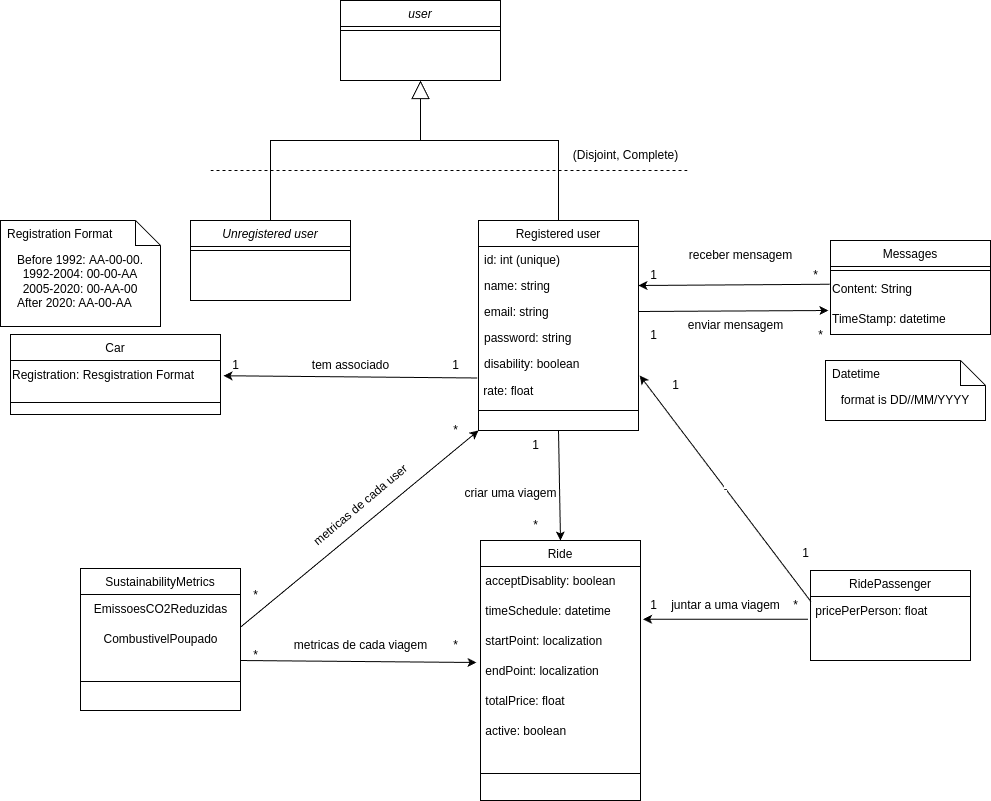

The diagram above was exported from draw.io. Its source (the exported page's mxGraphModel, read from the mxfile embedded in the PNG):
<mxGraphModel dx="2291" dy="2253" grid="1" gridSize="10" guides="1" tooltips="1" connect="1" arrows="1" fold="1" page="1" pageScale="1" pageWidth="827" pageHeight="1169" math="0" shadow="0">
  <root>
    <mxCell id="0" />
    <mxCell id="1" parent="0" />
    <mxCell id="NbKffCgvUld53Q67NgZi-15" value="Unregistered user" style="swimlane;fontStyle=2;align=center;verticalAlign=top;childLayout=stackLayout;horizontal=1;startSize=26;horizontalStack=0;resizeParent=1;resizeLast=0;collapsible=1;marginBottom=0;rounded=0;shadow=0;strokeWidth=1;" vertex="1" parent="1">
      <mxGeometry x="220" y="120" width="160" height="80" as="geometry">
        <mxRectangle x="230" y="140" width="160" height="26" as="alternateBounds" />
      </mxGeometry>
    </mxCell>
    <mxCell id="NbKffCgvUld53Q67NgZi-16" value="" style="line;html=1;strokeWidth=1;align=left;verticalAlign=middle;spacingTop=-1;spacingLeft=3;spacingRight=3;rotatable=0;labelPosition=right;points=[];portConstraint=eastwest;" vertex="1" parent="NbKffCgvUld53Q67NgZi-15">
      <mxGeometry y="26" width="160" height="8" as="geometry" />
    </mxCell>
    <mxCell id="NbKffCgvUld53Q67NgZi-17" value="RidePassenger" style="swimlane;fontStyle=0;align=center;verticalAlign=top;childLayout=stackLayout;horizontal=1;startSize=26;horizontalStack=0;resizeParent=1;resizeLast=0;collapsible=1;marginBottom=0;rounded=0;shadow=0;strokeWidth=1;" vertex="1" parent="1">
      <mxGeometry x="840" y="470" width="160" height="90" as="geometry">
        <mxRectangle x="130" y="380" width="160" height="26" as="alternateBounds" />
      </mxGeometry>
    </mxCell>
    <mxCell id="NbKffCgvUld53Q67NgZi-18" value="&amp;nbsp;pricePerPerson: float" style="text;html=1;align=left;verticalAlign=middle;resizable=0;points=[];autosize=1;strokeColor=none;fillColor=none;" vertex="1" parent="NbKffCgvUld53Q67NgZi-17">
      <mxGeometry y="26" width="160" height="30" as="geometry" />
    </mxCell>
    <mxCell id="NbKffCgvUld53Q67NgZi-19" value="Registered user" style="swimlane;fontStyle=0;align=center;verticalAlign=top;childLayout=stackLayout;horizontal=1;startSize=26;horizontalStack=0;resizeParent=1;resizeLast=0;collapsible=1;marginBottom=0;rounded=0;shadow=0;strokeWidth=1;" vertex="1" parent="1">
      <mxGeometry x="508" y="120" width="160" height="210" as="geometry">
        <mxRectangle x="550" y="140" width="160" height="26" as="alternateBounds" />
      </mxGeometry>
    </mxCell>
    <mxCell id="NbKffCgvUld53Q67NgZi-20" value="id: int (unique)" style="text;align=left;verticalAlign=top;spacingLeft=4;spacingRight=4;overflow=hidden;rotatable=0;points=[[0,0.5],[1,0.5]];portConstraint=eastwest;" vertex="1" parent="NbKffCgvUld53Q67NgZi-19">
      <mxGeometry y="26" width="160" height="26" as="geometry" />
    </mxCell>
    <mxCell id="NbKffCgvUld53Q67NgZi-21" value="name: string" style="text;align=left;verticalAlign=top;spacingLeft=4;spacingRight=4;overflow=hidden;rotatable=0;points=[[0,0.5],[1,0.5]];portConstraint=eastwest;rounded=0;shadow=0;html=0;" vertex="1" parent="NbKffCgvUld53Q67NgZi-19">
      <mxGeometry y="52" width="160" height="26" as="geometry" />
    </mxCell>
    <mxCell id="NbKffCgvUld53Q67NgZi-22" value="email: string" style="text;align=left;verticalAlign=top;spacingLeft=4;spacingRight=4;overflow=hidden;rotatable=0;points=[[0,0.5],[1,0.5]];portConstraint=eastwest;rounded=0;shadow=0;html=0;" vertex="1" parent="NbKffCgvUld53Q67NgZi-19">
      <mxGeometry y="78" width="160" height="26" as="geometry" />
    </mxCell>
    <mxCell id="NbKffCgvUld53Q67NgZi-23" value="password: string" style="text;align=left;verticalAlign=top;spacingLeft=4;spacingRight=4;overflow=hidden;rotatable=0;points=[[0,0.5],[1,0.5]];portConstraint=eastwest;rounded=0;shadow=0;html=0;" vertex="1" parent="NbKffCgvUld53Q67NgZi-19">
      <mxGeometry y="104" width="160" height="26" as="geometry" />
    </mxCell>
    <mxCell id="NbKffCgvUld53Q67NgZi-24" value="disability: boolean" style="text;align=left;verticalAlign=top;spacingLeft=4;spacingRight=4;overflow=hidden;rotatable=0;points=[[0,0.5],[1,0.5]];portConstraint=eastwest;rounded=0;shadow=0;html=0;" vertex="1" parent="NbKffCgvUld53Q67NgZi-19">
      <mxGeometry y="130" width="160" height="26" as="geometry" />
    </mxCell>
    <mxCell id="NbKffCgvUld53Q67NgZi-25" value="&amp;nbsp;rate: float" style="text;html=1;align=left;verticalAlign=middle;resizable=0;points=[];autosize=1;strokeColor=none;fillColor=none;" vertex="1" parent="NbKffCgvUld53Q67NgZi-19">
      <mxGeometry y="156" width="160" height="30" as="geometry" />
    </mxCell>
    <mxCell id="NbKffCgvUld53Q67NgZi-26" value="" style="line;html=1;strokeWidth=1;align=left;verticalAlign=middle;spacingTop=-1;spacingLeft=3;spacingRight=3;rotatable=0;labelPosition=right;points=[];portConstraint=eastwest;" vertex="1" parent="NbKffCgvUld53Q67NgZi-19">
      <mxGeometry y="186" width="160" height="8" as="geometry" />
    </mxCell>
    <mxCell id="NbKffCgvUld53Q67NgZi-27" value="user" style="swimlane;fontStyle=2;align=center;verticalAlign=top;childLayout=stackLayout;horizontal=1;startSize=26;horizontalStack=0;resizeParent=1;resizeLast=0;collapsible=1;marginBottom=0;rounded=0;shadow=0;strokeWidth=1;" vertex="1" parent="1">
      <mxGeometry x="370" y="-100" width="160" height="80" as="geometry">
        <mxRectangle x="230" y="140" width="160" height="26" as="alternateBounds" />
      </mxGeometry>
    </mxCell>
    <mxCell id="NbKffCgvUld53Q67NgZi-28" value="" style="line;html=1;strokeWidth=1;align=left;verticalAlign=middle;spacingTop=-1;spacingLeft=3;spacingRight=3;rotatable=0;labelPosition=right;points=[];portConstraint=eastwest;" vertex="1" parent="NbKffCgvUld53Q67NgZi-27">
      <mxGeometry y="26" width="160" height="8" as="geometry" />
    </mxCell>
    <mxCell id="NbKffCgvUld53Q67NgZi-29" value="" style="endArrow=block;endSize=16;endFill=0;html=1;rounded=0;entryX=0.5;entryY=1;entryDx=0;entryDy=0;exitX=0.5;exitY=0;exitDx=0;exitDy=0;" edge="1" parent="1" source="NbKffCgvUld53Q67NgZi-15" target="NbKffCgvUld53Q67NgZi-27">
      <mxGeometry width="160" relative="1" as="geometry">
        <mxPoint x="320" y="150" as="sourcePoint" />
        <mxPoint x="480" y="150" as="targetPoint" />
        <Array as="points">
          <mxPoint x="300" y="40" />
          <mxPoint x="450" y="40" />
        </Array>
      </mxGeometry>
    </mxCell>
    <mxCell id="NbKffCgvUld53Q67NgZi-30" value="" style="endArrow=block;endSize=16;endFill=0;html=1;rounded=0;exitX=0.5;exitY=0;exitDx=0;exitDy=0;" edge="1" parent="1" source="NbKffCgvUld53Q67NgZi-19">
      <mxGeometry width="160" relative="1" as="geometry">
        <mxPoint x="310" y="130" as="sourcePoint" />
        <mxPoint x="450" y="-20" as="targetPoint" />
        <Array as="points">
          <mxPoint x="588" y="40" />
          <mxPoint x="450" y="40" />
        </Array>
      </mxGeometry>
    </mxCell>
    <mxCell id="NbKffCgvUld53Q67NgZi-31" value="" style="endArrow=none;dashed=1;html=1;rounded=0;" edge="1" parent="1">
      <mxGeometry width="50" height="50" relative="1" as="geometry">
        <mxPoint x="240" y="70" as="sourcePoint" />
        <mxPoint x="720" y="70" as="targetPoint" />
      </mxGeometry>
    </mxCell>
    <mxCell id="NbKffCgvUld53Q67NgZi-32" value="(Disjoint, Complete)" style="text;html=1;align=center;verticalAlign=middle;resizable=0;points=[];autosize=1;strokeColor=none;fillColor=none;" vertex="1" parent="1">
      <mxGeometry x="590" y="40" width="130" height="30" as="geometry" />
    </mxCell>
    <mxCell id="NbKffCgvUld53Q67NgZi-33" value="Ride" style="swimlane;fontStyle=0;align=center;verticalAlign=top;childLayout=stackLayout;horizontal=1;startSize=26;horizontalStack=0;resizeParent=1;resizeLast=0;collapsible=1;marginBottom=0;rounded=0;shadow=0;strokeWidth=1;" vertex="1" parent="1">
      <mxGeometry x="510" y="440" width="160" height="260" as="geometry">
        <mxRectangle x="130" y="380" width="160" height="26" as="alternateBounds" />
      </mxGeometry>
    </mxCell>
    <mxCell id="NbKffCgvUld53Q67NgZi-34" value="&amp;nbsp;acceptDisablity: boolean" style="text;html=1;align=left;verticalAlign=middle;resizable=0;points=[];autosize=1;strokeColor=none;fillColor=none;" vertex="1" parent="NbKffCgvUld53Q67NgZi-33">
      <mxGeometry y="26" width="160" height="30" as="geometry" />
    </mxCell>
    <mxCell id="NbKffCgvUld53Q67NgZi-35" value="&amp;nbsp;timeSchedule: datetime" style="text;html=1;align=left;verticalAlign=middle;resizable=0;points=[];autosize=1;strokeColor=none;fillColor=none;" vertex="1" parent="NbKffCgvUld53Q67NgZi-33">
      <mxGeometry y="56" width="160" height="30" as="geometry" />
    </mxCell>
    <mxCell id="NbKffCgvUld53Q67NgZi-36" value="&amp;nbsp;startPoint: localization" style="text;html=1;align=left;verticalAlign=middle;resizable=0;points=[];autosize=1;strokeColor=none;fillColor=none;" vertex="1" parent="NbKffCgvUld53Q67NgZi-33">
      <mxGeometry y="86" width="160" height="30" as="geometry" />
    </mxCell>
    <mxCell id="NbKffCgvUld53Q67NgZi-37" value="&amp;nbsp;endPoint: localization" style="text;html=1;align=left;verticalAlign=middle;resizable=0;points=[];autosize=1;strokeColor=none;fillColor=none;" vertex="1" parent="NbKffCgvUld53Q67NgZi-33">
      <mxGeometry y="116" width="160" height="30" as="geometry" />
    </mxCell>
    <mxCell id="NbKffCgvUld53Q67NgZi-38" value="&amp;nbsp;totalPrice: float" style="text;html=1;align=left;verticalAlign=middle;resizable=0;points=[];autosize=1;strokeColor=none;fillColor=none;" vertex="1" parent="NbKffCgvUld53Q67NgZi-33">
      <mxGeometry y="146" width="160" height="30" as="geometry" />
    </mxCell>
    <mxCell id="NbKffCgvUld53Q67NgZi-39" value="&amp;nbsp;active: boolean" style="text;html=1;align=left;verticalAlign=middle;resizable=0;points=[];autosize=1;strokeColor=none;fillColor=none;" vertex="1" parent="NbKffCgvUld53Q67NgZi-33">
      <mxGeometry y="176" width="160" height="30" as="geometry" />
    </mxCell>
    <mxCell id="NbKffCgvUld53Q67NgZi-40" value="" style="line;html=1;strokeWidth=1;align=left;verticalAlign=middle;spacingTop=-1;spacingLeft=3;spacingRight=3;rotatable=0;labelPosition=right;points=[];portConstraint=eastwest;" vertex="1" parent="NbKffCgvUld53Q67NgZi-33">
      <mxGeometry y="206" width="160" height="54" as="geometry" />
    </mxCell>
    <mxCell id="NbKffCgvUld53Q67NgZi-41" value="*" style="text;html=1;align=center;verticalAlign=middle;resizable=0;points=[];autosize=1;strokeColor=none;fillColor=none;" vertex="1" parent="1">
      <mxGeometry x="550" y="410" width="30" height="30" as="geometry" />
    </mxCell>
    <mxCell id="NbKffCgvUld53Q67NgZi-42" value="1" style="text;html=1;align=center;verticalAlign=middle;resizable=0;points=[];autosize=1;strokeColor=none;fillColor=none;" vertex="1" parent="1">
      <mxGeometry x="550" y="330" width="30" height="30" as="geometry" />
    </mxCell>
    <mxCell id="NbKffCgvUld53Q67NgZi-43" value="*" style="text;html=1;align=center;verticalAlign=middle;resizable=0;points=[];autosize=1;strokeColor=none;fillColor=none;" vertex="1" parent="1">
      <mxGeometry x="810" y="490" width="30" height="30" as="geometry" />
    </mxCell>
    <mxCell id="NbKffCgvUld53Q67NgZi-44" value="1" style="text;html=1;align=center;verticalAlign=middle;resizable=0;points=[];autosize=1;strokeColor=none;fillColor=none;" vertex="1" parent="1">
      <mxGeometry x="668" y="490" width="30" height="30" as="geometry" />
    </mxCell>
    <mxCell id="NbKffCgvUld53Q67NgZi-45" value="Messages" style="swimlane;fontStyle=0;align=center;verticalAlign=top;childLayout=stackLayout;horizontal=1;startSize=26;horizontalStack=0;resizeParent=1;resizeLast=0;collapsible=1;marginBottom=0;rounded=0;shadow=0;strokeWidth=1;" vertex="1" parent="1">
      <mxGeometry x="860" y="140" width="160" height="94" as="geometry">
        <mxRectangle x="130" y="380" width="160" height="26" as="alternateBounds" />
      </mxGeometry>
    </mxCell>
    <mxCell id="NbKffCgvUld53Q67NgZi-46" value="" style="line;html=1;strokeWidth=1;align=left;verticalAlign=middle;spacingTop=-1;spacingLeft=3;spacingRight=3;rotatable=0;labelPosition=right;points=[];portConstraint=eastwest;" vertex="1" parent="NbKffCgvUld53Q67NgZi-45">
      <mxGeometry y="26" width="160" height="8" as="geometry" />
    </mxCell>
    <mxCell id="NbKffCgvUld53Q67NgZi-47" value="Content: String" style="text;html=1;align=left;verticalAlign=middle;resizable=0;points=[];autosize=1;strokeColor=none;fillColor=none;" vertex="1" parent="NbKffCgvUld53Q67NgZi-45">
      <mxGeometry y="34" width="160" height="30" as="geometry" />
    </mxCell>
    <mxCell id="NbKffCgvUld53Q67NgZi-48" value="TimeStamp: datetime" style="text;html=1;align=left;verticalAlign=middle;resizable=0;points=[];autosize=1;strokeColor=none;fillColor=none;" vertex="1" parent="NbKffCgvUld53Q67NgZi-45">
      <mxGeometry y="64" width="160" height="30" as="geometry" />
    </mxCell>
    <mxCell id="NbKffCgvUld53Q67NgZi-49" value="*" style="text;html=1;align=center;verticalAlign=middle;resizable=0;points=[];autosize=1;strokeColor=none;fillColor=none;" vertex="1" parent="1">
      <mxGeometry x="830" y="160" width="30" height="30" as="geometry" />
    </mxCell>
    <mxCell id="NbKffCgvUld53Q67NgZi-50" value="1" style="text;html=1;align=center;verticalAlign=middle;resizable=0;points=[];autosize=1;strokeColor=none;fillColor=none;" vertex="1" parent="1">
      <mxGeometry x="668" y="160" width="30" height="30" as="geometry" />
    </mxCell>
    <mxCell id="NbKffCgvUld53Q67NgZi-51" value="1" style="text;html=1;align=center;verticalAlign=middle;resizable=0;points=[];autosize=1;strokeColor=none;fillColor=none;" vertex="1" parent="1">
      <mxGeometry x="668" y="220" width="30" height="30" as="geometry" />
    </mxCell>
    <mxCell id="NbKffCgvUld53Q67NgZi-52" value="*" style="text;html=1;align=center;verticalAlign=middle;resizable=0;points=[];autosize=1;strokeColor=none;fillColor=none;" vertex="1" parent="1">
      <mxGeometry x="835" y="220" width="30" height="30" as="geometry" />
    </mxCell>
    <mxCell id="NbKffCgvUld53Q67NgZi-53" value="enviar mensagem" style="text;html=1;align=center;verticalAlign=middle;resizable=0;points=[];autosize=1;strokeColor=none;fillColor=none;" vertex="1" parent="1">
      <mxGeometry x="705" y="210" width="120" height="30" as="geometry" />
    </mxCell>
    <mxCell id="NbKffCgvUld53Q67NgZi-54" value="receber mensagem" style="text;html=1;align=center;verticalAlign=middle;resizable=0;points=[];autosize=1;strokeColor=none;fillColor=none;" vertex="1" parent="1">
      <mxGeometry x="705" y="140" width="130" height="30" as="geometry" />
    </mxCell>
    <mxCell id="NbKffCgvUld53Q67NgZi-55" value="juntar a uma viagem" style="text;html=1;align=center;verticalAlign=middle;resizable=0;points=[];autosize=1;strokeColor=none;fillColor=none;" vertex="1" parent="1">
      <mxGeometry x="690" y="490" width="130" height="30" as="geometry" />
    </mxCell>
    <mxCell id="NbKffCgvUld53Q67NgZi-56" value="criar uma viagem" style="text;html=1;align=center;verticalAlign=middle;resizable=0;points=[];autosize=1;strokeColor=none;fillColor=none;" vertex="1" parent="1">
      <mxGeometry x="480" y="378" width="120" height="30" as="geometry" />
    </mxCell>
    <mxCell id="NbKffCgvUld53Q67NgZi-58" value="SustainabilityMetrics" style="swimlane;fontStyle=0;align=center;verticalAlign=top;childLayout=stackLayout;horizontal=1;startSize=26;horizontalStack=0;resizeParent=1;resizeLast=0;collapsible=1;marginBottom=0;rounded=0;shadow=0;strokeWidth=1;" vertex="1" parent="1">
      <mxGeometry x="110" y="468" width="160" height="142" as="geometry">
        <mxRectangle x="130" y="380" width="160" height="26" as="alternateBounds" />
      </mxGeometry>
    </mxCell>
    <mxCell id="NbKffCgvUld53Q67NgZi-59" value="EmissoesCO2Reduzidas" style="text;html=1;align=center;verticalAlign=middle;resizable=0;points=[];autosize=1;strokeColor=none;fillColor=none;" vertex="1" parent="NbKffCgvUld53Q67NgZi-58">
      <mxGeometry y="26" width="160" height="30" as="geometry" />
    </mxCell>
    <mxCell id="NbKffCgvUld53Q67NgZi-60" value="CombustivelPoupado" style="text;html=1;align=center;verticalAlign=middle;resizable=0;points=[];autosize=1;strokeColor=none;fillColor=none;" vertex="1" parent="NbKffCgvUld53Q67NgZi-58">
      <mxGeometry y="56" width="160" height="30" as="geometry" />
    </mxCell>
    <mxCell id="NbKffCgvUld53Q67NgZi-61" value="" style="line;html=1;strokeWidth=1;align=left;verticalAlign=middle;spacingTop=-1;spacingLeft=3;spacingRight=3;rotatable=0;labelPosition=right;points=[];portConstraint=eastwest;" vertex="1" parent="NbKffCgvUld53Q67NgZi-58">
      <mxGeometry y="86" width="160" height="54" as="geometry" />
    </mxCell>
    <mxCell id="NbKffCgvUld53Q67NgZi-71" value="Car" style="swimlane;fontStyle=0;align=center;verticalAlign=top;childLayout=stackLayout;horizontal=1;startSize=26;horizontalStack=0;resizeParent=1;resizeLast=0;collapsible=1;marginBottom=0;rounded=0;shadow=0;strokeWidth=1;" vertex="1" parent="1">
      <mxGeometry x="40" y="234" width="210" height="80" as="geometry">
        <mxRectangle x="130" y="380" width="160" height="26" as="alternateBounds" />
      </mxGeometry>
    </mxCell>
    <mxCell id="NbKffCgvUld53Q67NgZi-72" value="Registration: Resgistration Format" style="text;html=1;align=left;verticalAlign=middle;resizable=0;points=[];autosize=1;strokeColor=none;fillColor=none;" vertex="1" parent="NbKffCgvUld53Q67NgZi-71">
      <mxGeometry y="26" width="210" height="30" as="geometry" />
    </mxCell>
    <mxCell id="NbKffCgvUld53Q67NgZi-73" value="" style="line;html=1;strokeWidth=1;align=left;verticalAlign=middle;spacingTop=-1;spacingLeft=3;spacingRight=3;rotatable=0;labelPosition=right;points=[];portConstraint=eastwest;" vertex="1" parent="NbKffCgvUld53Q67NgZi-71">
      <mxGeometry y="56" width="210" height="24" as="geometry" />
    </mxCell>
    <mxCell id="NbKffCgvUld53Q67NgZi-74" value="1" style="text;html=1;align=center;verticalAlign=middle;resizable=0;points=[];autosize=1;strokeColor=none;fillColor=none;" vertex="1" parent="1">
      <mxGeometry x="470" y="250" width="30" height="30" as="geometry" />
    </mxCell>
    <mxCell id="NbKffCgvUld53Q67NgZi-75" value="1" style="text;html=1;align=center;verticalAlign=middle;resizable=0;points=[];autosize=1;strokeColor=none;fillColor=none;" vertex="1" parent="1">
      <mxGeometry x="250" y="250" width="30" height="30" as="geometry" />
    </mxCell>
    <mxCell id="NbKffCgvUld53Q67NgZi-76" value="tem associado" style="text;html=1;align=center;verticalAlign=middle;resizable=0;points=[];autosize=1;strokeColor=none;fillColor=none;rotation=0;" vertex="1" parent="1">
      <mxGeometry x="330" y="250" width="100" height="30" as="geometry" />
    </mxCell>
    <mxCell id="NbKffCgvUld53Q67NgZi-77" value="format is DD//MM/YYYY" style="shape=note2;boundedLbl=1;whiteSpace=wrap;html=1;size=25;verticalAlign=top;align=center;" vertex="1" parent="1">
      <mxGeometry x="855" y="260" width="160" height="60" as="geometry" />
    </mxCell>
    <mxCell id="NbKffCgvUld53Q67NgZi-78" value="Datetime" style="resizeWidth=1;part=1;strokeColor=none;fillColor=none;align=left;spacingLeft=5;" vertex="1" parent="NbKffCgvUld53Q67NgZi-77">
      <mxGeometry width="160" height="25" relative="1" as="geometry" />
    </mxCell>
    <mxCell id="NbKffCgvUld53Q67NgZi-79" value="Before 1992:&amp;nbsp;&lt;span style=&quot;text-align: start;&quot;&gt;AA-00-00.&lt;/span&gt;&lt;div&gt;&lt;span style=&quot;text-align: start;&quot;&gt;1992-2004: 00-00-AA&lt;/span&gt;&lt;/div&gt;&lt;div&gt;&lt;span style=&quot;text-align: start;&quot;&gt;2005-2020: 00-AA-00&lt;/span&gt;&lt;/div&gt;&lt;div style=&quot;text-align: start;&quot;&gt;After 2020: AA-00-AA&lt;/div&gt;" style="shape=note2;boundedLbl=1;whiteSpace=wrap;html=1;size=25;verticalAlign=top;align=center;" vertex="1" parent="1">
      <mxGeometry x="30" y="120" width="160" height="106" as="geometry" />
    </mxCell>
    <mxCell id="NbKffCgvUld53Q67NgZi-80" value="Registration Format" style="resizeWidth=1;part=1;strokeColor=none;fillColor=none;align=left;spacingLeft=5;" vertex="1" parent="NbKffCgvUld53Q67NgZi-79">
      <mxGeometry width="160" height="25" relative="1" as="geometry" />
    </mxCell>
    <mxCell id="NbKffCgvUld53Q67NgZi-81" value="" style="endArrow=classic;html=1;rounded=0;entryX=1;entryY=0.5;entryDx=0;entryDy=0;exitX=-0.005;exitY=0.325;exitDx=0;exitDy=0;exitPerimeter=0;" edge="1" parent="1" source="NbKffCgvUld53Q67NgZi-47" target="NbKffCgvUld53Q67NgZi-21">
      <mxGeometry width="50" height="50" relative="1" as="geometry">
        <mxPoint x="1010" y="240" as="sourcePoint" />
        <mxPoint x="1060" y="190" as="targetPoint" />
      </mxGeometry>
    </mxCell>
    <mxCell id="NbKffCgvUld53Q67NgZi-82" value="" style="endArrow=classic;html=1;rounded=0;entryX=-0.013;entryY=0.2;entryDx=0;entryDy=0;exitX=1;exitY=0.5;exitDx=0;exitDy=0;entryPerimeter=0;" edge="1" parent="1" source="NbKffCgvUld53Q67NgZi-22" target="NbKffCgvUld53Q67NgZi-48">
      <mxGeometry width="50" height="50" relative="1" as="geometry">
        <mxPoint x="869" y="194" as="sourcePoint" />
        <mxPoint x="678" y="195" as="targetPoint" />
      </mxGeometry>
    </mxCell>
    <mxCell id="NbKffCgvUld53Q67NgZi-83" value="" style="endArrow=classic;html=1;rounded=0;entryX=1.019;entryY=0.342;entryDx=0;entryDy=0;exitX=-0.013;exitY=0.342;exitDx=0;exitDy=0;entryPerimeter=0;exitPerimeter=0;" edge="1" parent="1">
      <mxGeometry width="50" height="50" relative="1" as="geometry">
        <mxPoint x="837.44" y="518.7500000000002" as="sourcePoint" />
        <mxPoint x="672.56" y="518.7500000000002" as="targetPoint" />
      </mxGeometry>
    </mxCell>
    <mxCell id="NbKffCgvUld53Q67NgZi-84" value="" style="endArrow=classic;html=1;rounded=0;entryX=0.5;entryY=0;entryDx=0;entryDy=0;exitX=0.5;exitY=1;exitDx=0;exitDy=0;" edge="1" parent="1" source="NbKffCgvUld53Q67NgZi-19" target="NbKffCgvUld53Q67NgZi-33">
      <mxGeometry width="50" height="50" relative="1" as="geometry">
        <mxPoint x="688" y="231" as="sourcePoint" />
        <mxPoint x="878" y="230" as="targetPoint" />
      </mxGeometry>
    </mxCell>
    <mxCell id="NbKffCgvUld53Q67NgZi-85" value="" style="endArrow=classic;html=1;rounded=0;entryX=1.014;entryY=0.508;entryDx=0;entryDy=0;exitX=-0.008;exitY=0.05;exitDx=0;exitDy=0;entryPerimeter=0;exitPerimeter=0;" edge="1" parent="1" source="NbKffCgvUld53Q67NgZi-25" target="NbKffCgvUld53Q67NgZi-72">
      <mxGeometry width="50" height="50" relative="1" as="geometry">
        <mxPoint x="330" y="421" as="sourcePoint" />
        <mxPoint x="520" y="420" as="targetPoint" />
      </mxGeometry>
    </mxCell>
    <mxCell id="NbKffCgvUld53Q67NgZi-86" value="-" style="endArrow=classic;html=1;rounded=0;entryX=1.008;entryY=-0.033;entryDx=0;entryDy=0;exitX=1.017;exitY=0.375;exitDx=0;exitDy=0;entryPerimeter=0;exitPerimeter=0;" edge="1" parent="1" source="NbKffCgvUld53Q67NgZi-43" target="NbKffCgvUld53Q67NgZi-25">
      <mxGeometry width="50" height="50" relative="1" as="geometry">
        <mxPoint x="708" y="251" as="sourcePoint" />
        <mxPoint x="898" y="250" as="targetPoint" />
      </mxGeometry>
    </mxCell>
    <mxCell id="NbKffCgvUld53Q67NgZi-87" value="" style="endArrow=classic;html=1;rounded=0;entryX=-0.025;entryY=0.2;entryDx=0;entryDy=0;exitX=1;exitY=1.2;exitDx=0;exitDy=0;exitPerimeter=0;entryPerimeter=0;" edge="1" parent="1" source="NbKffCgvUld53Q67NgZi-60" target="NbKffCgvUld53Q67NgZi-37">
      <mxGeometry width="50" height="50" relative="1" as="geometry">
        <mxPoint x="718" y="261" as="sourcePoint" />
        <mxPoint x="908" y="260" as="targetPoint" />
      </mxGeometry>
    </mxCell>
    <mxCell id="NbKffCgvUld53Q67NgZi-88" value="*" style="text;html=1;align=center;verticalAlign=middle;resizable=0;points=[];autosize=1;strokeColor=none;fillColor=none;" vertex="1" parent="1">
      <mxGeometry x="470" y="530" width="30" height="30" as="geometry" />
    </mxCell>
    <mxCell id="NbKffCgvUld53Q67NgZi-89" value="metricas de cada viagem" style="text;html=1;align=center;verticalAlign=middle;resizable=0;points=[];autosize=1;strokeColor=none;fillColor=none;rotation=0;" vertex="1" parent="1">
      <mxGeometry x="310" y="530" width="160" height="30" as="geometry" />
    </mxCell>
    <mxCell id="NbKffCgvUld53Q67NgZi-90" value="" style="endArrow=classic;html=1;rounded=0;entryX=0;entryY=1;entryDx=0;entryDy=0;exitX=1.003;exitY=1.075;exitDx=0;exitDy=0;exitPerimeter=0;" edge="1" parent="1" source="NbKffCgvUld53Q67NgZi-59" target="NbKffCgvUld53Q67NgZi-19">
      <mxGeometry width="50" height="50" relative="1" as="geometry">
        <mxPoint x="360" y="645" as="sourcePoint" />
        <mxPoint x="520" y="645" as="targetPoint" />
      </mxGeometry>
    </mxCell>
    <mxCell id="NbKffCgvUld53Q67NgZi-91" value="*" style="text;html=1;align=center;verticalAlign=middle;resizable=0;points=[];autosize=1;strokeColor=none;fillColor=none;" vertex="1" parent="1">
      <mxGeometry x="270" y="540" width="30" height="30" as="geometry" />
    </mxCell>
    <mxCell id="NbKffCgvUld53Q67NgZi-92" value="*" style="text;html=1;align=center;verticalAlign=middle;resizable=0;points=[];autosize=1;strokeColor=none;fillColor=none;" vertex="1" parent="1">
      <mxGeometry x="270" y="480" width="30" height="30" as="geometry" />
    </mxCell>
    <mxCell id="NbKffCgvUld53Q67NgZi-93" value="*" style="text;html=1;align=center;verticalAlign=middle;resizable=0;points=[];autosize=1;strokeColor=none;fillColor=none;" vertex="1" parent="1">
      <mxGeometry x="470" y="315" width="30" height="30" as="geometry" />
    </mxCell>
    <mxCell id="NbKffCgvUld53Q67NgZi-94" value="metricas de cada user" style="text;html=1;align=center;verticalAlign=middle;resizable=0;points=[];autosize=1;strokeColor=none;fillColor=none;rotation=-40;" vertex="1" parent="1">
      <mxGeometry x="320" y="390" width="140" height="30" as="geometry" />
    </mxCell>
    <mxCell id="NbKffCgvUld53Q67NgZi-97" value="1" style="text;html=1;align=center;verticalAlign=middle;resizable=0;points=[];autosize=1;strokeColor=none;fillColor=none;" vertex="1" parent="1">
      <mxGeometry x="690" y="270" width="30" height="30" as="geometry" />
    </mxCell>
    <mxCell id="NbKffCgvUld53Q67NgZi-98" value="1" style="text;html=1;align=center;verticalAlign=middle;resizable=0;points=[];autosize=1;strokeColor=none;fillColor=none;" vertex="1" parent="1">
      <mxGeometry x="820" y="438" width="30" height="30" as="geometry" />
    </mxCell>
  </root>
</mxGraphModel>